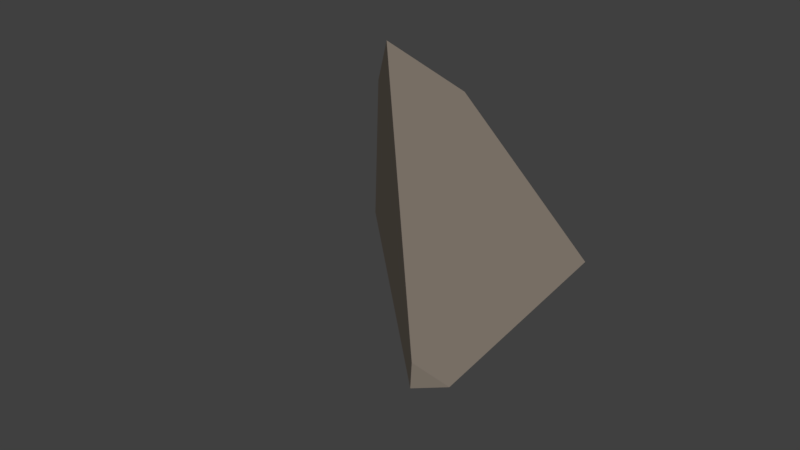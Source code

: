 # Source: Stone2.3.blend  (saved by Blender 2.78.0; exported with 4.5.12 LTS)
import bpy
from mathutils import Matrix  # noqa: F401  (used for matrix-valued properties, if any)

bpy.ops.wm.read_factory_settings(use_empty=True)
scene = bpy.context.scene
scene.name = 'Scene'

# ---- collections
col_collection_1 = bpy.data.collections.new('Collection 1'); scene.collection.children.link(col_collection_1)

# ---- materials (node trees are filled in below, after node groups)
mat_base = bpy.data.materials.new('Base')
mat_base.alpha_threshold = 0.0
mat_base.use_transparent_shadow = False
mat_base.diffuse_color = (0.2529, 0.2134, 0.1756, 1.0)
mat_base.roughness = 0.5

# ---- material node trees

# ---- world
world_world = bpy.data.worlds.new('World'); scene.world = world_world
world_world.color = (0.05088, 0.05088, 0.05088)
world_world.use_sun_shadow = False
world_world.sun_shadow_jitter_overblur = 0.0
world_world.cycles.sampling_method = 'MANUAL'

# ---- meshes
me_cube_003 = bpy.data.meshes.new('Cube.003')
me_cube_003.from_pydata([(-0.2382, 0.4553, 0.1159), (-0.1609, 0.4167, -0.5017), (-0.03119, 0.4065, 0.2666), (0.4774, -0.7271, -0.08586), (0.3606, 0.2816, -0.5295), (-0.4341, 0.3565, 0.3324), (0.3782, -0.8066, -0.03222), (-0.6176, 0.1427, -0.297), (0.4158, -0.7714, 0.08402), (-0.1501, 0.2459, 0.6473)], [], [(6, 8, 9, 5, 7), (7, 5, 0, 1), (9, 8, 3, 4, 2), (7, 1, 4, 3, 6), (6, 3, 8), (1, 0, 2, 4), (0, 5, 9, 2)])
me_cube_003.materials.append(mat_base)
me_cube_003.use_remesh_preserve_volume = False
me_cube_003.use_remesh_preserve_attributes = False
me_cube_003.use_mirror_vertex_groups = False
me_cube_003.update()

# ---- objects
ob_stone2_3 = bpy.data.objects.new('Stone2.3', me_cube_003)

# ---- transforms, parenting, visibility, modifiers, constraints
ob_stone2_3.location = (-3.97e-23, 0.0, 1.059e-22)
ob_stone2_3.rotation_euler = (0.424, -0.1515, 0.0)
ob_stone2_3.lineart.crease_threshold = 0.0

# ---- collection membership
col_collection_1.objects.link(ob_stone2_3)

# ---- scene / render settings (as saved in the file)
scene.frame_start = 1; scene.frame_end = 250; scene.frame_set(42)
scene.render.engine = 'BLENDER_EEVEE_NEXT'
scene.render.resolution_percentage = 50
scene.render.dither_intensity = 0.0
scene.cycles.use_denoising = False
scene.cycles.samples = 128
scene.cycles.sampling_pattern = 'TABULATED_SOBOL'
scene.cycles.light_sampling_threshold = 0.0
scene.cycles.use_adaptive_sampling = False
scene.cycles.use_light_tree = False
scene.cycles.blur_glossy = 0.0
scene.cycles.sample_clamp_indirect = 0.0
scene.view_settings.view_transform = 'Standard'
bpy.context.view_layer.update()

# ---- added for rendering (the .blend has no active camera and no usable light): camera, sun
cam_auto = bpy.data.cameras.new('AutoCamera')
cam_auto.lens = 50.0
cam_auto.sensor_width = 36.0
cam_auto.clip_end = 1000.0
ob_auto_camera = bpy.data.objects.new('AutoCamera', cam_auto)
scene.collection.objects.link(ob_auto_camera)
ob_auto_camera.location = (2.45774, -3.21343, 1.99045)
ob_auto_camera.rotation_euler = (1.09748, -7.21219e-08, 0.694738)
scene.camera = ob_auto_camera
light_auto_sun = bpy.data.lights.new('AutoSun', 'SUN')
light_auto_sun.energy = 3.0
light_auto_sun.angle = 0.0523599
ob_auto_sun = bpy.data.objects.new('AutoSun', light_auto_sun)
scene.collection.objects.link(ob_auto_sun)
ob_auto_sun.rotation_euler = (0.872665, 0.174533, 0.523599)
bpy.context.view_layer.update()
